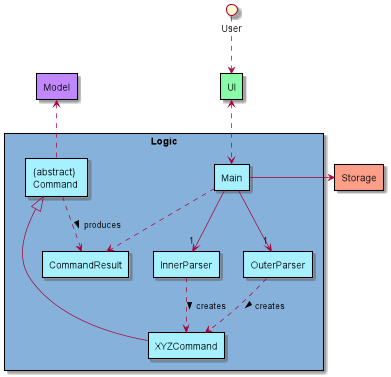

The diagram above was rendered by PlantUML. Its source (embedded in the PNG):
@startuml
'https://plantuml.com/sequence-diagram
!define logicCOLOUR #a6f0ff
!define boxCOLOUR #86b1db
!define uiCOLOUR #88fca7
!define storageCOLOUR #fc9e88
!define modelCOLOUR #c088fc





rectangle logic  as "Logic" boxCOLOUR{
rectangle Main as Main logicCOLOUR
rectangle InnerParser as iParser logicCOLOUR
rectangle OuterParser as oParser logicCOLOUR
rectangle CommandResult as CommandResult logicCOLOUR
rectangle "{abstract}\nCommand " as Command logicCOLOUR
rectangle XYZCommand as XYZCommand logicCOLOUR
}
 model <-[dashed]- Command
User -[dashed]-> UI
Main -down-> "1"iParser
Main -down-> "1"oParser
iParser -[dashed]->XYZCommand: > creates
oParser -[dashed]->XYZCommand: > creates
XYZCommand -up-|> Command
Command -[dashed]->CommandResult: > produces
Main -[dashed]->CommandResult
Main -right-> storage

UI <-[dashed]-> Main

rectangle storage as "Storage" storageCOLOUR {

}

rectangle model as "Model" modelCOLOUR {

}

rectangle UI as "UI" uiCOLOUR {

}






@enduml